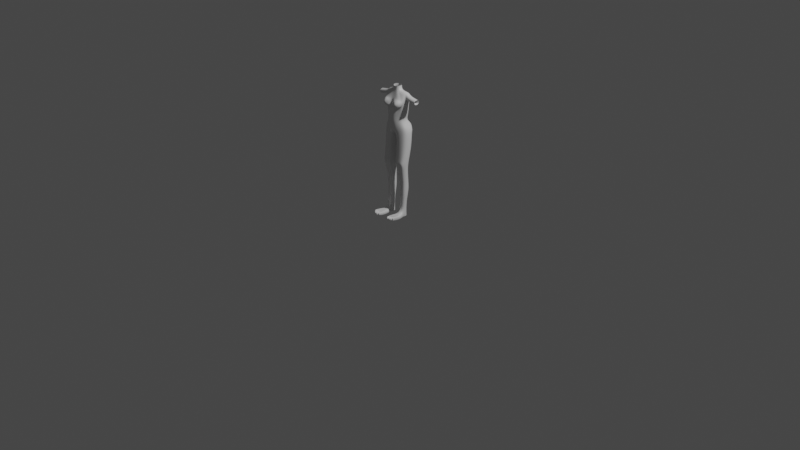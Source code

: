 # Source: base-female.blend  (saved by Blender 3.5.10; exported with 4.5.12 LTS)
import bpy
from mathutils import Matrix  # noqa: F401  (used for matrix-valued properties, if any)

bpy.ops.wm.read_factory_settings(use_empty=True)
scene = bpy.context.scene
scene.name = 'Scene'

# ---- collections
col_collection = bpy.data.collections.new('Collection'); scene.collection.children.link(col_collection)

# ---- materials (node trees are filled in below, after node groups)
mat_material = bpy.data.materials.new('Material')
mat_material.alpha_threshold = 0.0
mat_material.use_transparent_shadow = False
mat_material.roughness = 0.5
mat_material.line_color = (0.0, 0.0, 0.0, 1.0)

# ---- material node trees
mat_material.use_nodes = True; mat_material.node_tree.nodes.clear()
_N = mat_material.node_tree.nodes; _L = mat_material.node_tree.links
n0 = _N.new('ShaderNodeOutputMaterial'); n0.name = 'Material Output'; n0.location = (300, 300)
n1 = _N.new('ShaderNodeBsdfPrincipled'); n1.name = 'Principled BSDF'; n1.location = (10, 300)
n1.distribution = 'GGX'
n1.subsurface_method = 'RANDOM_WALK_SKIN'
n1.inputs[3].default_value = 1.45
n1.inputs[27].default_value = (0.0, 0.0, 0.0, 1.0)
n1.inputs[28].default_value = 1.0
_L.new(n1.outputs[0], n0.inputs[0])
n0.is_active_output = True

# ---- world
world_world = bpy.data.worlds.new('World'); scene.world = world_world
world_world.use_nodes = True; world_world.node_tree.nodes.clear()
_N = world_world.node_tree.nodes; _L = world_world.node_tree.links
n0 = _N.new('ShaderNodeOutputWorld'); n0.name = 'World Output'; n0.location = (300, 300)
n1 = _N.new('ShaderNodeBackground'); n1.name = 'Background'; n1.location = (10, 300)
n1.inputs[0].default_value = (0.05088, 0.05088, 0.05088, 1.0)
_L.new(n1.outputs[0], n0.inputs[0])
n0.is_active_output = True
world_world.color = (0.05088, 0.05088, 0.05088)
world_world.use_sun_shadow = False
world_world.sun_shadow_jitter_overblur = 0.0

# ---- cameras
cam_camera = bpy.data.cameras.new('Camera')
cam_camera.clip_end = 100.0
cam_camera.ortho_scale = 7.314

# ---- lights
light_light = bpy.data.lights.new('Light', 'POINT')
light_light.transmission_factor = 0.0
light_light.energy = 1000.0
light_light.shadow_soft_size = 0.1
light_light.shadow_maximum_resolution = 0.006
light_light.use_absolute_resolution = True

# ---- meshes
me_cube = bpy.data.meshes.new('Cube')
me_cube.from_pydata([(1.122, 0.2069, 0.2196), (0.9861, 0.6469, -1.101), (1.12, -0.4709, 0.2192), (0.9072, -0.5006, -0.637), (0.0, 0.5859, -0.8792), (0.0, -0.9869, 0.1916), (0.0, -1.023, -0.7747), (0.0, 0.4583, 0.1295), (1.14, 0.6807, -1.688), (1.424, -0.472, -1.643), (0.0, 0.4844, -2.0), (0.0, -0.822, -2.02), (1.166, 0.3306, 1.487), (1.182, -0.3123, 1.462), (0.0, -0.8724, 0.7073), (0.0, 0.4569, 0.4788), (0.37, -0.04367, 2.301), (0.3661, -0.3235, 2.306), (0.0, -0.5298, 2.243), (0.0, 0.1936, 2.299), (1.165, -0.2795, 2.14), (0.0, -0.8664, 1.091), (0.0, 0.4564, 0.9695), (1.164, 0.3361, 2.14), (1.168, -0.4722, 0.5501), (0.0, -0.9346, 0.5611), (0.0, 0.457, 0.4602), (1.17, 0.2056, 0.5504), (0.3077, -0.9952, -0.7407), (0.3507, -0.9641, 0.2465), (0.24, -0.9231, -2.008), (0.7709, -1.171, 0.826), (0.219, -0.4893, 2.246), (0.7378, -1.377, 1.116), (0.3505, -0.9362, 0.6846), (0.3054, 0.4934, 0.1361), (0.2658, 0.8757, -1.138), (0.3623, 0.8658, -1.79), (0.3462, 0.4918, 0.8748), (0.2352, 0.1497, 2.309), (0.3357, 0.4918, 1.368), (0.3304, 0.4922, 0.4662), (2.321, 0.3365, 1.231), (2.33, -0.3063, 1.203), (2.346, -0.2912, 1.716), (2.344, 0.3244, 1.717), (1.4, 0.1546, -4.57), (1.098, -0.9172, -4.946), (0.5289, -1.001, -4.947), (0.2884, 0.3819, -4.606), (0.6835, -0.7468, -0.7619), (0.8611, -0.7104, -1.935), (0.7136, -0.733, 0.2351), (0.9947, -1.025, 0.9329), (0.2884, -0.4112, 2.274), (1.174, -0.6945, 1.262), (0.7347, -0.7256, 0.6207), (0.8119, -0.9185, -4.792), (0.7293, 0.4577, 0.08462), (0.7586, 0.4796, 1.086), (0.3026, 0.05303, 2.305), (0.7091, 0.4735, 1.571), (0.7671, 0.4564, 0.4154), (0.6046, 0.7367, -1.009), (0.6952, 0.8886, -1.807), (0.844, 0.2682, -4.588), (1.296, 0.04232, -5.417), (1.112, -0.7944, -5.165), (0.6234, -0.8144, -5.211), (0.3744, 0.2308, -5.447), (0.8108, -0.8642, -5.241), (0.8352, 0.1366, -5.432), (1.118, 0.01904, -8.984), (1.109, -0.4422, -8.991), (0.5748, -0.532, -8.991), (0.5677, 0.1316, -9.002), (0.8267, -0.4897, -8.991), (0.8429, 0.07531, -8.993), (1.131, 0.5957, -1.379), (0.0, 0.5444, -1.487), (1.287, -0.4764, -1.273), (0.0, -0.9061, -1.498), (0.2703, -0.9526, -1.371), (0.26, 0.8706, -1.388), (0.8132, -0.7248, -1.334), (0.5891, 1.096, -1.409), (1.282, 0.2551, -1.301), (1.478, 0.4282, -1.845), (0.5256, 0.4946, -0.8282), (0.1331, 0.6776, -0.8727), (0.7124, 0.8039, -2.108), (0.1732, 0.7905, -1.958), (0.0, 0.7048, -1.467), (0.9033, 0.2172, -0.6579), (0.8152, -0.3826, 2.219), (0.0, 0.2344, 1.41), (0.0, -0.7784, 1.541), (0.8161, 0.07724, 2.217), (0.6693, -1.132, 1.39), (0.2891, 0.233, 1.809), (0.871, -1.014, 1.386), (0.6135, 0.2466, 2.012), (0.37, -0.04367, 2.677), (0.3661, -0.3235, 2.681), (0.0, -0.5298, 2.618), (0.0, 0.1936, 2.674), (0.219, -0.4893, 2.621), (0.2352, 0.1497, 2.685), (0.2884, -0.4112, 2.649), (0.3026, 0.05303, 2.681), (0.7358, -1.056, 0.6802), (0.4957, -1.233, 1.063), (0.5477, -1.239, 0.867), (0.4922, -1.17, 1.293), (1.102, -0.7139, 0.8483), (1.014, -1.032, 1.2), (0.9473, -0.6619, 1.563), (0.667, -0.8413, 1.573), (0.9986, 0.2128, -0.2372), (0.9999, -0.4858, -0.2266), (0.0, 0.4918, -0.3501), (0.0, -1.024, -0.2917), (0.3173, -0.981, -0.266), (0.1466, 0.5289, -0.3735), (0.6896, -0.7397, -0.2833), (0.6646, 0.4937, -0.398), (1.435, -0.5733, -3.073), (1.469, 0.381, -3.175), (0.2564, 0.6732, -3.302), (0.2475, -0.9064, -3.27), (0.8408, -0.7494, -3.23), (0.8844, 0.6418, -3.349), (0.7492, -1.116, 0.7132), (0.2639, -1.152, 0.7866), (0.2382, -1.087, 1.067), (0.2413, -1.01, 1.368), (0.9997, -0.8415, 0.8666), (1.093, -0.8653, 1.23), (0.9091, -0.8385, 1.474), (0.6672, -0.9906, 1.48), (1.376, 0.2632, 1.893), (1.435, 0.2753, 1.413), (1.449, -0.3675, 1.387), (1.378, -0.3524, 1.893), (0.5543, -0.5583, -7.886), (0.8684, -0.5055, -7.886), (0.8737, 0.3291, -7.778), (0.5305, 0.3992, -7.789), (1.221, -0.4463, -7.886), (1.217, 0.2589, -7.767), (1.118, 0.01904, -10.48), (1.109, -0.4422, -10.49), (0.5748, -0.532, -10.49), (0.5677, 0.1316, -10.5), (0.8267, -0.4897, -10.49), (0.8429, 0.07531, -10.49), (0.5748, -0.5507, -10.0), (0.8267, -0.5083, -10.0), (0.8429, 0.05667, -9.966), (0.5677, 0.1129, -9.975), (1.109, -0.4608, -10.0), (1.118, 0.000395, -9.957), (1.317, -1.11, -10.56), (0.4226, -1.26, -10.56), (0.8441, -1.19, -10.56), (0.4226, -1.229, -10.15), (0.8441, -1.158, -10.15), (1.317, -1.079, -10.15), (1.307, -1.896, -10.41), (0.4707, -1.952, -10.49), (0.8448, -1.921, -10.45), (0.4707, -1.934, -10.11), (0.8448, -1.903, -10.08), (1.307, -1.878, -10.03), (0.7007, -0.5109, -10.49), (0.6333, -1.225, -10.56), (0.6333, -1.194, -10.15), (0.6578, -1.937, -10.47), (0.6578, -1.918, -10.09), (0.9715, -0.4653, -10.49), (1.086, -1.149, -10.56), (1.086, -1.118, -10.15), (1.082, -1.908, -10.43), (1.082, -1.89, -10.05), (1.031, -0.4553, -10.49), (1.186, -1.132, -10.56), (1.186, -1.101, -10.15), (1.18, -1.903, -10.42), (1.18, -1.885, -10.04), (0.5576, -2.211, -10.12), (0.5576, -2.223, -10.36), (0.6793, -2.213, -10.35), (0.6793, -2.201, -10.11), (0.6904, -2.354, -10.45), (0.8775, -2.339, -10.43), (0.8775, -2.32, -10.06), (0.6904, -2.336, -10.07), (0.8709, -2.366, -10.3), (0.8709, -2.352, -10.02), (1.046, -2.357, -10.28), (1.046, -2.343, -10.01), (1.04, -2.24, -10.13), (1.04, -2.25, -10.33), (1.156, -2.247, -10.33), (1.156, -2.237, -10.13), (1.189, -2.089, -10.41), (1.316, -2.082, -10.4), (1.316, -2.064, -10.02), (1.189, -2.07, -10.04), (1.038, -2.109, -10.32), (0.8845, -2.118, -10.34), (1.038, -2.097, -10.08), (0.8845, -2.106, -10.09), (0.6963, -2.112, -10.13), (0.8366, -2.1, -10.12), (0.6963, -2.126, -10.41), (0.8366, -2.114, -10.4), (0.6722, -2.093, -10.41), (0.5175, -2.106, -10.42), (0.5175, -2.09, -10.11), (0.6722, -2.077, -10.1), (1.299, -1.965, -10.07), (1.299, -1.98, -10.37), (1.196, -1.986, -10.38), (1.196, -1.971, -10.07), (1.184, -2.053, -10.07), (1.184, -2.069, -10.39), (1.052, -2.073, -10.4), (1.052, -2.058, -10.08), (0.8113, -0.8727, -4.583), (1.382, -0.7768, -4.583), (0.3027, -0.9582, -4.583), (0.808, -0.8096, -5.428), (1.281, -0.7301, -5.428), (0.3862, -0.8806, -5.428), (0.8495, -0.4813, -6.989), (0.5284, 0.3434, -6.938), (1.19, -0.424, -6.989), (0.5455, -0.5324, -6.989), (0.8605, 0.2755, -6.928), (1.193, 0.2076, -6.917)], [], [(118, 0, 2, 119), (125, 58, 0, 118), (122, 29, 5, 121), (85, 78, 8, 64), (86, 80, 9, 87), (82, 81, 11, 30), (56, 24, 13, 114), (41, 26, 15, 38), (24, 27, 12, 13), (116, 94, 17, 54), (99, 95, 19, 39), (94, 97, 16, 17), (141, 140, 45, 42), (38, 15, 22, 40), (114, 13, 20, 55), (2, 0, 27, 24), (35, 7, 26, 41), (52, 2, 24, 56), (5, 29, 34, 25), (112, 31, 33, 111), (96, 117, 32, 18), (25, 34, 110, 14), (84, 82, 30, 51), (124, 52, 29, 122), (58, 35, 41, 62), (59, 38, 40, 61), (101, 99, 39, 60), (62, 41, 38, 59), (79, 92, 91, 10), (120, 7, 35, 123), (91, 30, 11, 10), (142, 141, 42, 43), (140, 143, 44, 45), (143, 142, 43, 44), (127, 126, 230, 46), (131, 127, 46, 65), (129, 128, 49, 231), (130, 129, 231, 229), (126, 130, 229, 230), (119, 2, 52, 124), (80, 84, 51, 9), (29, 52, 56, 34), (31, 53, 115, 33), (117, 116, 54, 32), (34, 56, 114, 110), (128, 131, 65, 49), (27, 62, 59, 12), (97, 101, 60, 16), (12, 59, 61, 23), (0, 58, 62, 27), (83, 85, 64, 37), (123, 35, 58, 125), (47, 57, 70, 67), (231, 49, 69, 234), (46, 230, 233, 66), (65, 46, 66, 71), (57, 48, 68, 70), (49, 65, 71, 69), (145, 144, 74, 76), (147, 146, 77, 75), (148, 145, 76, 73), (146, 149, 72, 77), (144, 147, 75, 74), (149, 148, 73, 72), (36, 63, 85, 83), (3, 50, 84, 80), (4, 89, 92, 79), (50, 28, 82, 84), (28, 6, 81, 82), (93, 3, 80, 86), (63, 1, 78, 85), (8, 78, 86, 87), (63, 36, 89, 88), (37, 64, 90, 91), (83, 37, 91, 92), (1, 63, 88, 93), (64, 8, 87, 90), (78, 1, 93, 86), (36, 83, 92, 89), (23, 61, 101, 97), (33, 115, 100, 98), (61, 40, 99, 101), (111, 33, 98, 113), (20, 23, 97, 94), (40, 22, 95, 99), (55, 20, 94, 116), (60, 39, 107, 109), (39, 19, 105, 107), (54, 17, 103, 108), (32, 54, 108, 106), (16, 60, 109, 102), (18, 32, 106, 104), (17, 16, 102, 103), (132, 133, 14, 110), (133, 134, 21, 14), (134, 135, 96, 21), (136, 132, 110, 114), (137, 136, 114, 55), (138, 137, 55, 116), (139, 138, 116, 117), (135, 139, 117, 96), (89, 123, 125, 88), (3, 119, 124, 50), (4, 120, 123, 89), (50, 124, 122, 28), (28, 122, 121, 6), (88, 125, 118, 93), (93, 118, 119, 3), (91, 90, 131, 128), (9, 51, 130, 126), (51, 30, 129, 130), (30, 91, 128, 129), (90, 87, 127, 131), (87, 9, 126, 127), (113, 98, 139, 135), (98, 100, 138, 139), (100, 115, 137, 138), (115, 53, 136, 137), (53, 31, 132, 136), (111, 113, 135, 134), (112, 111, 134, 133), (31, 112, 133, 132), (20, 13, 142, 143), (23, 20, 143, 140), (13, 12, 141, 142), (12, 23, 140, 141), (240, 237, 148, 149), (238, 236, 147, 144), (239, 240, 149, 146), (237, 235, 145, 148), (236, 239, 146, 147), (235, 238, 144, 145), (210, 209, 199, 197), (159, 158, 155, 153), (218, 217, 191, 190), (158, 161, 150, 155), (156, 159, 153, 152), (161, 160, 151, 150), (72, 73, 160, 161), (74, 75, 159, 156), (77, 72, 161, 158), (73, 76, 157, 160), (75, 77, 158, 159), (76, 74, 156, 157), (162, 167, 173, 168), (176, 165, 171, 178), (156, 152, 163, 165), (174, 154, 164, 175), (184, 151, 162, 185), (151, 160, 167, 162), (160, 157, 156, 165, 176, 166, 181, 186, 167), (165, 163, 169, 171), (185, 162, 168, 187), (181, 166, 172, 183), (175, 164, 170, 177), (163, 175, 177, 169), (152, 174, 175, 163), (166, 176, 178, 172), (214, 213, 196, 195), (186, 181, 183, 188), (164, 180, 182, 170), (154, 179, 180, 164), (226, 225, 204, 203), (222, 221, 207, 206), (167, 186, 188, 173), (180, 185, 187, 182), (179, 184, 185, 180), (192, 189, 190, 191), (219, 218, 190, 189), (217, 220, 192, 191), (220, 219, 189, 192), (195, 196, 193, 194), (213, 215, 193, 196), (216, 214, 195, 194), (215, 216, 194, 193), (200, 198, 197, 199), (209, 211, 200, 199), (212, 210, 197, 198), (211, 212, 198, 200), (204, 201, 202, 203), (227, 226, 203, 202), (228, 227, 202, 201), (225, 228, 201, 204), (207, 208, 205, 206), (224, 223, 205, 208), (223, 222, 206, 205), (221, 224, 208, 207), (183, 172, 212, 211), (172, 170, 210, 212), (182, 183, 211, 209), (170, 182, 209, 210), (177, 170, 216, 215), (170, 172, 214, 216), (178, 177, 215, 213), (172, 178, 213, 214), (178, 171, 219, 220), (177, 178, 220, 217), (171, 169, 218, 219), (169, 177, 217, 218), (173, 188, 224, 221), (187, 168, 222, 223), (188, 187, 223, 224), (168, 173, 221, 222), (188, 183, 228, 225), (183, 182, 227, 228), (182, 187, 226, 227), (187, 188, 225, 226), (57, 47, 230, 229), (48, 57, 229, 231), (67, 70, 232, 233), (70, 68, 234, 232), (47, 67, 233, 230), (68, 48, 231, 234), (232, 234, 238, 235), (69, 71, 239, 236), (233, 232, 235, 237), (71, 66, 240, 239), (234, 69, 236, 238), (66, 233, 237, 240)])
me_cube.polygons.foreach_set('use_smooth', [1, 1, 1, 1, 1, 1, 1, 1, 1, 1, 1, 1, 1, 1, 1, 1, 1, 1, 1, 1, 1, 1, 1, 1, 1, 1, 1, 1, 1, 1, 1, 1, 1, 1, 1, 1, 1, 1, 1, 1, 1, 1, 1, 1, 1, 1, 1, 1, 1, 1, 1, 1, 1, 1, 1, 1, 1, 1, 1, 1, 1, 1, 1, 1, 1, 1, 1, 1, 1, 1, 1, 1, 1, 1, 1, 1, 1, 1, 1, 1, 1, 1, 1, 1, 1, 1, 1, 1, 1, 1, 1, 1, 1, 1, 1, 1, 1, 1, 1, 1, 1, 1, 1, 1, 1, 1, 1, 1, 1, 1, 1, 1, 1, 1, 1, 1, 1, 1, 1, 1, 1, 1, 1, 1, 1, 1, 1, 1, 1, 1, 1, 1, 0, 1, 0, 1, 1, 1, 1, 1, 1, 1, 1, 1, 1, 1, 1, 0, 0, 1, 1, 1, 0, 1, 0, 0, 0, 1, 1, 1, 0, 0, 1, 1, 1, 0, 0, 1, 1, 1, 1, 1, 1, 1, 0, 1, 1, 1, 1, 1, 0, 1, 1, 1, 1, 0, 1, 1, 1, 1, 0, 0, 1, 1, 1, 1, 1, 1, 0, 1, 0, 1, 1, 1, 1, 0, 1, 1, 1, 1, 1, 1, 1, 1, 1, 1, 1, 1, 1])
_uv = me_cube.uv_layers.new(name='UVMap')
_uv.uv.foreach_set('vector', [0.4954, 0.5, 0.625, 0.5, 0.625, 0.75, 0.4954, 0.75, 0.4954, 0.443, 0.625, 0.443, 0.625, 0.5, 0.4954, 0.5, 0.4954, 0.8627, 0.625, 0.8627, 0.625, 0.875, 0.4954, 0.875, 0.375, 0.443, 0.375, 0.4769, 0.375, 0.4772, 0.375, 0.4413, 0.375, 0.5, 0.375, 0.75, 0.375, 0.75, 0.375, 0.5, 0.375, 0.8627, 0.375, 0.875, 0.375, 0.875, 0.375, 0.8627, 0.625, 0.8096, 0.625, 0.75, 0.625, 0.75, 0.625, 0.8096, 0.625, 0.386, 0.625, 0.375, 0.625, 0.375, 0.625, 0.386, 0.625, 0.75, 0.625, 0.5, 0.625, 0.5, 0.625, 0.75, 0.625, 0.8096, 0.625, 0.75, 0.625, 0.75, 0.625, 0.8096, 0.625, 0.386, 0.625, 0.375, 0.625, 0.375, 0.625, 0.386, 0.625, 0.75, 0.625, 0.5, 0.625, 0.5, 0.625, 0.75, 0.625, 0.5, 0.625, 0.5, 0.625, 0.5, 0.625, 0.5, 0.625, 0.386, 0.625, 0.375, 0.625, 0.375, 0.625, 0.386, 0.625, 0.8096, 0.625, 0.75, 0.625, 0.75, 0.625, 0.8096, 0.625, 0.75, 0.625, 0.5, 0.625, 0.5, 0.625, 0.75, 0.625, 0.386, 0.625, 0.375, 0.625, 0.375, 0.625, 0.386, 0.625, 0.8096, 0.625, 0.75, 0.625, 0.75, 0.625, 0.8096, 0.625, 0.875, 0.625, 0.8627, 0.625, 0.8627, 0.625, 0.875, 0.625, 0.871, 0.625, 0.8642, 0.625, 0.8627, 0.625, 0.8707, 0.625, 0.875, 0.625, 0.8627, 0.625, 0.8627, 0.625, 0.875, 0.625, 0.875, 0.625, 0.8627, 0.625, 0.8627, 0.625, 0.875, 0.375, 0.8096, 0.375, 0.8627, 0.375, 0.8627, 0.375, 0.8096, 0.4954, 0.8096, 0.625, 0.8096, 0.625, 0.8627, 0.4954, 0.8627, 0.625, 0.443, 0.625, 0.386, 0.625, 0.386, 0.625, 0.443, 0.625, 0.443, 0.625, 0.386, 0.625, 0.386, 0.625, 0.443, 0.625, 0.443, 0.625, 0.386, 0.625, 0.386, 0.625, 0.443, 0.625, 0.443, 0.625, 0.386, 0.625, 0.386, 0.625, 0.443, 0.375, 0.375, 0.375, 0.386, 0.375, 0.386, 0.375, 0.375, 0.4954, 0.375, 0.625, 0.375, 0.625, 0.386, 0.4954, 0.386, 0.375, 0.386, 0.375, 0.8627, 0.375, 0.875, 0.375, 0.375, 0.625, 0.75, 0.625, 0.5, 0.625, 0.5, 0.625, 0.75, 0.625, 0.5, 0.625, 0.75, 0.625, 0.75, 0.625, 0.5, 0.625, 0.75, 0.625, 0.75, 0.625, 0.75, 0.625, 0.75, 0.375, 0.5, 0.375, 0.75, 0.375, 0.75, 0.375, 0.5, 0.375, 0.443, 0.375, 0.5, 0.375, 0.5, 0.375, 0.443, 0.375, 0.8627, 0.375, 0.386, 0.375, 0.386, 0.375, 0.8627, 0.375, 0.8096, 0.375, 0.8627, 0.375, 0.8627, 0.375, 0.8096, 0.375, 0.75, 0.375, 0.8096, 0.375, 0.8096, 0.375, 0.75, 0.4954, 0.75, 0.625, 0.75, 0.625, 0.8096, 0.4954, 0.8096, 0.375, 0.75, 0.375, 0.8096, 0.375, 0.8096, 0.375, 0.75, 0.625, 0.8627, 0.625, 0.8096, 0.625, 0.8096, 0.625, 0.8627, 0.625, 0.8642, 0.625, 0.8262, 0.625, 0.8262, 0.625, 0.8627, 0.625, 0.8627, 0.625, 0.8096, 0.625, 0.8096, 0.625, 0.8627, 0.625, 0.8627, 0.625, 0.8096, 0.625, 0.8096, 0.625, 0.8627, 0.375, 0.386, 0.375, 0.443, 0.375, 0.443, 0.375, 0.386, 0.625, 0.5, 0.625, 0.443, 0.625, 0.443, 0.625, 0.5, 0.625, 0.5, 0.625, 0.443, 0.625, 0.443, 0.625, 0.5, 0.625, 0.5, 0.625, 0.443, 0.625, 0.443, 0.625, 0.5, 0.625, 0.5, 0.625, 0.443, 0.625, 0.443, 0.625, 0.5, 0.375, 0.4091, 0.375, 0.443, 0.375, 0.4413, 0.375, 0.4091, 0.4954, 0.386, 0.625, 0.386, 0.625, 0.443, 0.4954, 0.443, 0.375, 0.7719, 0.375, 0.8098, 0.375, 0.8094, 0.375, 0.7729, 0.375, 0.8627, 0.375, 0.386, 0.375, 0.386, 0.375, 0.8627, 0.375, 0.5, 0.375, 0.75, 0.375, 0.75, 0.375, 0.5, 0.375, 0.443, 0.375, 0.5, 0.375, 0.5, 0.375, 0.443, 0.375, 0.8098, 0.375, 0.8408, 0.375, 0.8398, 0.375, 0.8094, 0.375, 0.386, 0.375, 0.443, 0.375, 0.443, 0.375, 0.386, 0.375, 0.8096, 0.375, 0.8627, 0.375, 0.8627, 0.375, 0.8096, 0.375, 0.386, 0.375, 0.443, 0.375, 0.443, 0.375, 0.386, 0.375, 0.75, 0.375, 0.8096, 0.375, 0.8096, 0.375, 0.75, 0.375, 0.443, 0.375, 0.5, 0.375, 0.5, 0.375, 0.443, 0.375, 0.8627, 0.375, 0.386, 0.375, 0.386, 0.375, 0.8627, 0.375, 0.5, 0.375, 0.75, 0.375, 0.75, 0.375, 0.5, 0.375, 0.41, 0.375, 0.4424, 0.375, 0.443, 0.375, 0.4091, 0.375, 0.75, 0.375, 0.8096, 0.375, 0.8096, 0.375, 0.75, 0.375, 0.375, 0.375, 0.386, 0.375, 0.386, 0.375, 0.375, 0.375, 0.8096, 0.375, 0.8627, 0.375, 0.8627, 0.375, 0.8096, 0.375, 0.8627, 0.375, 0.875, 0.375, 0.875, 0.375, 0.8627, 0.375, 0.5, 0.375, 0.75, 0.375, 0.75, 0.375, 0.5, 0.375, 0.4424, 0.375, 0.4739, 0.375, 0.4769, 0.375, 0.443, 0.375, 0.4772, 0.375, 0.4769, 0.375, 0.5, 0.375, 0.5, 0.375, 0.4424, 0.375, 0.41, 0.375, 0.386, 0.375, 0.443, 0.375, 0.4091, 0.375, 0.4413, 0.375, 0.443, 0.375, 0.386, 0.375, 0.4091, 0.375, 0.4091, 0.375, 0.386, 0.375, 0.386, 0.375, 0.4739, 0.375, 0.4424, 0.375, 0.443, 0.375, 0.5, 0.375, 0.4413, 0.375, 0.4772, 0.375, 0.5, 0.375, 0.443, 0.375, 0.4769, 0.375, 0.4739, 0.375, 0.5, 0.375, 0.5, 0.375, 0.41, 0.375, 0.4091, 0.375, 0.386, 0.375, 0.386, 0.625, 0.5, 0.625, 0.443, 0.625, 0.443, 0.625, 0.5, 0.625, 0.8627, 0.625, 0.8262, 0.625, 0.8297, 0.625, 0.8628, 0.625, 0.443, 0.625, 0.386, 0.625, 0.386, 0.625, 0.443, 0.625, 0.8707, 0.625, 0.8627, 0.625, 0.8628, 0.625, 0.8695, 0.625, 0.75, 0.625, 0.5, 0.625, 0.5, 0.625, 0.75, 0.625, 0.386, 0.625, 0.375, 0.625, 0.375, 0.625, 0.386, 0.625, 0.8096, 0.625, 0.75, 0.625, 0.75, 0.625, 0.8096, 0.625, 0.443, 0.625, 0.386, 0.625, 0.386, 0.625, 0.443, 0.625, 0.386, 0.625, 0.375, 0.625, 0.375, 0.625, 0.386, 0.625, 0.8096, 0.625, 0.75, 0.625, 0.75, 0.625, 0.8096, 0.625, 0.8627, 0.625, 0.8096, 0.625, 0.8096, 0.625, 0.8627, 0.625, 0.5, 0.625, 0.443, 0.625, 0.443, 0.625, 0.5, 0.625, 0.875, 0.625, 0.8627, 0.625, 0.8627, 0.625, 0.875, 0.625, 0.75, 0.625, 0.5, 0.625, 0.5, 0.625, 0.75, 0.625, 0.8635, 0.625, 0.873, 0.625, 0.875, 0.625, 0.8627, 0.625, 0.873, 0.625, 0.8728, 0.625, 0.875, 0.625, 0.875, 0.625, 0.8728, 0.625, 0.8723, 0.625, 0.875, 0.625, 0.875, 0.625, 0.8179, 0.625, 0.8635, 0.625, 0.8627, 0.625, 0.8096, 0.625, 0.8179, 0.625, 0.8179, 0.625, 0.8096, 0.625, 0.8096, 0.625, 0.8196, 0.625, 0.8179, 0.625, 0.8096, 0.625, 0.8096, 0.625, 0.8628, 0.625, 0.8196, 0.625, 0.8096, 0.625, 0.8627, 0.625, 0.8723, 0.625, 0.8628, 0.625, 0.8627, 0.625, 0.875, 0.375, 0.386, 0.4954, 0.386, 0.4954, 0.443, 0.375, 0.443, 0.375, 0.75, 0.4954, 0.75, 0.4954, 0.8096, 0.375, 0.8096, 0.375, 0.375, 0.4954, 0.375, 0.4954, 0.386, 0.375, 0.386, 0.375, 0.8096, 0.4954, 0.8096, 0.4954, 0.8627, 0.375, 0.8627, 0.375, 0.8627, 0.4954, 0.8627, 0.4954, 0.875, 0.375, 0.875, 0.375, 0.443, 0.4954, 0.443, 0.4954, 0.5, 0.375, 0.5, 0.375, 0.5, 0.4954, 0.5, 0.4954, 0.75, 0.375, 0.75, 0.375, 0.386, 0.375, 0.443, 0.375, 0.443, 0.375, 0.386, 0.375, 0.75, 0.375, 0.8096, 0.375, 0.8096, 0.375, 0.75, 0.375, 0.8096, 0.375, 0.8627, 0.375, 0.8627, 0.375, 0.8096, 0.375, 0.8627, 0.375, 0.386, 0.375, 0.386, 0.375, 0.8627, 0.375, 0.443, 0.375, 0.5, 0.375, 0.5, 0.375, 0.443, 0.375, 0.5, 0.375, 0.75, 0.375, 0.75, 0.375, 0.5, 0.625, 0.8695, 0.625, 0.8628, 0.625, 0.8628, 0.625, 0.8723, 0.625, 0.8628, 0.625, 0.8297, 0.625, 0.8196, 0.625, 0.8628, 0.625, 0.8297, 0.625, 0.8262, 0.625, 0.8179, 0.625, 0.8196, 0.625, 0.8262, 0.625, 0.8262, 0.625, 0.8179, 0.625, 0.8179, 0.625, 0.8262, 0.625, 0.8642, 0.625, 0.8635, 0.625, 0.8179, 0.625, 0.8707, 0.625, 0.8695, 0.625, 0.8723, 0.625, 0.8728, 0.625, 0.871, 0.625, 0.8707, 0.625, 0.8728, 0.625, 0.873, 0.625, 0.8642, 0.625, 0.871, 0.625, 0.873, 0.625, 0.8635, 0.625, 0.75, 0.625, 0.75, 0.625, 0.75, 0.625, 0.75, 0.625, 0.5, 0.625, 0.75, 0.625, 0.75, 0.625, 0.5, 0.625, 0.75, 0.625, 0.5, 0.625, 0.5, 0.625, 0.75, 0.625, 0.5, 0.625, 0.5, 0.625, 0.5, 0.625, 0.5, 0.375, 0.5, 0.375, 0.75, 0.375, 0.75, 0.375, 0.5, 0.375, 0.8627, 0.375, 0.386, 0.375, 0.386, 0.375, 0.8627, 0.375, 0.443, 0.375, 0.5, 0.375, 0.5, 0.375, 0.443, 0.375, 0.75, 0.375, 0.8096, 0.375, 0.8096, 0.375, 0.75, 0.375, 0.386, 0.375, 0.443, 0.375, 0.443, 0.375, 0.386, 0.375, 0.8096, 0.375, 0.8627, 0.375, 0.8627, 0.375, 0.8096, 0.0, 0.0, 0.0, 0.0, 0.0, 0.0, 0.0, 0.0, 0.375, 0.386, 0.375, 0.443, 0.375, 0.443, 0.375, 0.386, 0.0, 0.0, 0.0, 0.0, 0.0, 0.0, 0.0, 0.0, 0.375, 0.443, 0.375, 0.5, 0.375, 0.5, 0.375, 0.443, 0.375, 0.8627, 0.375, 0.386, 0.375, 0.386, 0.375, 0.8627, 0.375, 0.5, 0.375, 0.75, 0.375, 0.75, 0.375, 0.5, 0.375, 0.5, 0.375, 0.75, 0.375, 0.75, 0.375, 0.5, 0.375, 0.8627, 0.375, 0.386, 0.375, 0.386, 0.375, 0.8627, 0.375, 0.443, 0.375, 0.5, 0.375, 0.5, 0.375, 0.443, 0.375, 0.75, 0.375, 0.8096, 0.375, 0.8096, 0.375, 0.75, 0.375, 0.386, 0.375, 0.443, 0.375, 0.443, 0.375, 0.386, 0.375, 0.8096, 0.375, 0.8627, 0.375, 0.8627, 0.375, 0.8096, 0.375, 0.75, 0.375, 0.75, 0.375, 0.75, 0.375, 0.75, 0.375, 0.8362, 0.375, 0.8627, 0.375, 0.8627, 0.375, 0.8362, 0.375, 0.8627, 0.375, 0.8627, 0.375, 0.8627, 0.375, 0.8627, 0.0, 0.0, 0.0, 0.0, 0.0, 0.0, 0.0, 0.0, 0.0, 0.0, 0.0, 0.0, 0.0, 0.0, 0.0, 0.0, 0.375, 0.75, 0.375, 0.75, 0.375, 0.75, 0.375, 0.75, 0.375, 0.75, 0.375, 0.8096, 0.375, 0.8627, 0.375, 0.8627, 0.375, 0.8362, 0.375, 0.8096, 0.375, 0.779, 0.375, 0.7664, 0.375, 0.75, 0.375, 0.8627, 0.375, 0.8627, 0.375, 0.8627, 0.375, 0.8627, 0.0, 0.0, 0.0, 0.0, 0.0, 0.0, 0.0, 0.0, 0.375, 0.779, 0.375, 0.8096, 0.375, 0.8096, 0.375, 0.779, 0.0, 0.0, 0.0, 0.0, 0.0, 0.0, 0.0, 0.0, 0.0, 0.0, 0.0, 0.0, 0.0, 0.0, 0.0, 0.0, 0.0, 0.0, 0.0, 0.0, 0.0, 0.0, 0.0, 0.0, 0.375, 0.8096, 0.375, 0.8362, 0.375, 0.8362, 0.375, 0.8096, 0.375, 0.8096, 0.375, 0.8362, 0.375, 0.8362, 0.375, 0.8096, 0.375, 0.7664, 0.375, 0.779, 0.375, 0.779, 0.375, 0.7664, 0.0, 0.0, 0.0, 0.0, 0.0, 0.0, 0.0, 0.0, 0.0, 0.0, 0.0, 0.0, 0.0, 0.0, 0.0, 0.0, 0.375, 0.7664, 0.375, 0.7664, 0.375, 0.7664, 0.375, 0.7664, 0.375, 0.75, 0.375, 0.75, 0.375, 0.75, 0.375, 0.75, 0.375, 0.75, 0.375, 0.7664, 0.375, 0.7664, 0.375, 0.75, 0.0, 0.0, 0.0, 0.0, 0.0, 0.0, 0.0, 0.0, 0.0, 0.0, 0.0, 0.0, 0.0, 0.0, 0.0, 0.0, 0.375, 0.8362, 0.375, 0.8627, 0.375, 0.8627, 0.375, 0.8362, 0.375, 0.8627, 0.375, 0.8627, 0.375, 0.8627, 0.375, 0.8627, 0.375, 0.8362, 0.375, 0.8362, 0.375, 0.8362, 0.375, 0.8362, 0.375, 0.8362, 0.375, 0.8627, 0.375, 0.8627, 0.375, 0.8362, 0.375, 0.8096, 0.375, 0.8362, 0.375, 0.8362, 0.375, 0.8096, 0.375, 0.8362, 0.375, 0.8362, 0.375, 0.8362, 0.375, 0.8362, 0.375, 0.8096, 0.375, 0.8096, 0.375, 0.8096, 0.375, 0.8096, 0.0, 0.0, 0.0, 0.0, 0.0, 0.0, 0.0, 0.0, 0.375, 0.779, 0.375, 0.8096, 0.375, 0.8096, 0.375, 0.779, 0.375, 0.779, 0.375, 0.779, 0.375, 0.779, 0.375, 0.779, 0.375, 0.8096, 0.375, 0.8096, 0.375, 0.8096, 0.375, 0.8096, 0.375, 0.779, 0.375, 0.8096, 0.375, 0.8096, 0.375, 0.779, 0.375, 0.7664, 0.375, 0.779, 0.375, 0.779, 0.375, 0.7664, 0.0, 0.0, 0.0, 0.0, 0.0, 0.0, 0.0, 0.0, 0.375, 0.779, 0.375, 0.779, 0.375, 0.779, 0.375, 0.779, 0.375, 0.7664, 0.375, 0.779, 0.375, 0.779, 0.375, 0.7664, 0.375, 0.75, 0.375, 0.7664, 0.375, 0.7664, 0.375, 0.75, 0.375, 0.7664, 0.375, 0.7664, 0.375, 0.7664, 0.375, 0.7664, 0.0, 0.0, 0.0, 0.0, 0.0, 0.0, 0.0, 0.0, 0.375, 0.75, 0.375, 0.7664, 0.375, 0.7664, 0.375, 0.75, 0.375, 0.779, 0.375, 0.8096, 0.375, 0.8096, 0.375, 0.779, 0.375, 0.8096, 0.375, 0.8096, 0.375, 0.8096, 0.375, 0.8096, 0.375, 0.779, 0.375, 0.779, 0.375, 0.779, 0.375, 0.779, 0.0, 0.0, 0.0, 0.0, 0.0, 0.0, 0.0, 0.0, 0.0, 0.0, 0.0, 0.0, 0.0, 0.0, 0.0, 0.0, 0.375, 0.8096, 0.375, 0.8096, 0.375, 0.8096, 0.375, 0.8096, 0.375, 0.8362, 0.375, 0.8362, 0.375, 0.8362, 0.375, 0.8362, 0.375, 0.8096, 0.375, 0.8362, 0.375, 0.8362, 0.375, 0.8096, 0.375, 0.8362, 0.375, 0.8627, 0.375, 0.8627, 0.375, 0.8362, 0.375, 0.8362, 0.375, 0.8362, 0.375, 0.8362, 0.375, 0.8362, 0.375, 0.8627, 0.375, 0.8627, 0.375, 0.8627, 0.375, 0.8627, 0.0, 0.0, 0.0, 0.0, 0.0, 0.0, 0.0, 0.0, 0.375, 0.75, 0.375, 0.7664, 0.375, 0.7664, 0.375, 0.75, 0.0, 0.0, 0.0, 0.0, 0.0, 0.0, 0.0, 0.0, 0.375, 0.7664, 0.375, 0.7664, 0.375, 0.7664, 0.375, 0.7664, 0.375, 0.75, 0.375, 0.75, 0.375, 0.75, 0.375, 0.75, 0.375, 0.7664, 0.375, 0.779, 0.375, 0.779, 0.375, 0.7664, 0.375, 0.779, 0.375, 0.779, 0.375, 0.779, 0.375, 0.779, 0.0, 0.0, 0.0, 0.0, 0.0, 0.0, 0.0, 0.0, 0.375, 0.7664, 0.375, 0.7664, 0.375, 0.7664, 0.375, 0.7664, 0.375, 0.8098, 0.375, 0.7719, 0.375, 0.75, 0.375, 0.8096, 0.375, 0.8408, 0.375, 0.8098, 0.375, 0.8096, 0.375, 0.8627, 0.375, 0.7729, 0.375, 0.8094, 0.375, 0.8096, 0.375, 0.75, 0.375, 0.8094, 0.375, 0.8398, 0.375, 0.8627, 0.375, 0.8096, 0.375, 0.7719, 0.375, 0.7729, 0.375, 0.75, 0.375, 0.75, 0.375, 0.8398, 0.375, 0.8408, 0.375, 0.8627, 0.375, 0.8627, 0.375, 0.8096, 0.375, 0.8627, 0.375, 0.8627, 0.375, 0.8096, 0.375, 0.386, 0.375, 0.443, 0.375, 0.443, 0.375, 0.386, 0.375, 0.75, 0.375, 0.8096, 0.375, 0.8096, 0.375, 0.75, 0.375, 0.443, 0.375, 0.5, 0.375, 0.5, 0.375, 0.443, 0.375, 0.8627, 0.375, 0.386, 0.375, 0.386, 0.375, 0.8627, 0.375, 0.5, 0.375, 0.75, 0.375, 0.75, 0.375, 0.5])
me_cube.materials.append(mat_material)
me_cube.use_mirror_vertex_groups = False
me_cube.update()

# ---- objects
ob_cube = bpy.data.objects.new('Cube', me_cube)
ob_light = bpy.data.objects.new('Light', light_light)
ob_camera = bpy.data.objects.new('Camera', cam_camera)
ob_empty = bpy.data.objects.new('Empty', None)
ob_empty_001 = bpy.data.objects.new('Empty.001', None)

# ---- transforms, parenting, visibility, modifiers, constraints
ob_cube.location = (0.0, 0.0, 1.158)
ob_cube.scale = (0.1028, 0.1028, 0.1028)
ob_cube.lock_rotations_4d = False
ob_cube.empty_display_type = 'ARROWS'
ob_cube.lineart.crease_threshold = 0.0
_m = ob_cube.modifiers.new('Mirror', 'MIRROR')
_m.use_clip = True
_m = ob_cube.modifiers.new('Subdivision', 'SUBSURF')
_m.levels = 3
ob_light.location = (4.076, 1.005, 5.904)
ob_light.rotation_euler = (0.6503, 0.05522, 1.866)
ob_light.lock_rotations_4d = False
ob_light.empty_display_type = 'ARROWS'
ob_light.color = (0.0, 0.0, 0.0, 0.0)
ob_light.lineart.crease_threshold = 0.0
ob_camera.location = (7.359, -6.926, 4.958)
ob_camera.rotation_euler = (1.109, 0.0, 0.8149)
ob_camera.lock_rotations_4d = False
ob_camera.empty_display_type = 'ARROWS'
ob_camera.color = (0.0, 0.0, 0.0, 0.0)
ob_camera.display_type = 'WIRE'
ob_camera.lineart.crease_threshold = 0.0
ob_empty.location = (1.654, 2.529, 0.7125)
ob_empty.rotation_euler = (1.571, -0.0, -0.0)
ob_empty.empty_display_type = 'IMAGE'
ob_empty.empty_display_size = 5.0
ob_empty.use_empty_image_alpha = True
ob_empty.color = (1.0, 1.0, 1.0, 0.05)
ob_empty_001.location = (-2.849, -0.001322, 0.7217)
ob_empty_001.rotation_euler = (1.571, -0.0, 1.571)
ob_empty_001.empty_display_type = 'IMAGE'
ob_empty_001.empty_display_size = 5.0
ob_empty_001.use_empty_image_alpha = True
ob_empty_001.color = (1.0, 1.0, 1.0, 0.05)

# ---- collection membership
col_collection.objects.link(ob_cube)
col_collection.objects.link(ob_light)
col_collection.objects.link(ob_camera)
col_collection.objects.link(ob_empty)
col_collection.objects.link(ob_empty_001)

# ---- scene / render settings (as saved in the file)
scene.camera = ob_camera
scene.frame_start = 1; scene.frame_end = 250; scene.frame_set(58)
scene.render.engine = 'BLENDER_EEVEE_NEXT'
scene.cycles.sampling_pattern = 'TABULATED_SOBOL'
scene.view_settings.view_transform = 'Filmic'
bpy.context.view_layer.update()

